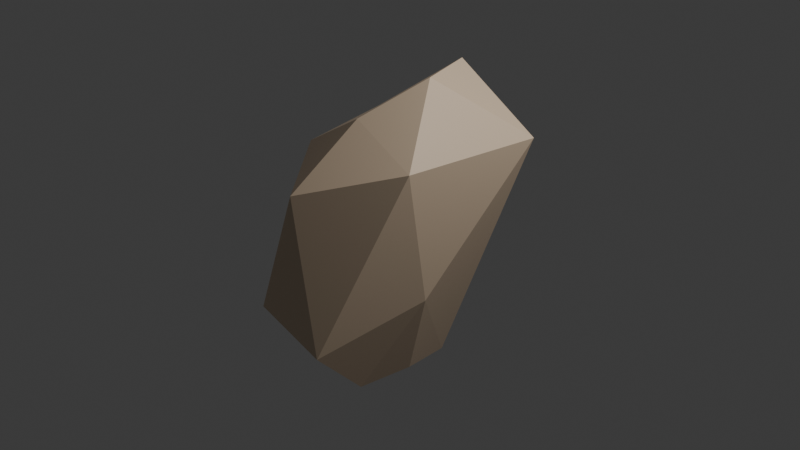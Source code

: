 # Source: stone1A_F38_.blend  (saved by Blender 4.0.36; exported with 4.5.12 LTS)
import bpy
from mathutils import Matrix  # noqa: F401  (used for matrix-valued properties, if any)

bpy.ops.wm.read_factory_settings(use_empty=True)
scene = bpy.context.scene
scene.name = 'Scene'

# ---- collections
col_collection = bpy.data.collections.new('Collection'); scene.collection.children.link(col_collection)

# ---- materials (node trees are filled in below, after node groups)
mat_material_001 = bpy.data.materials.new('Material.001')
mat_material_001.use_transparent_shadow = False

# ---- material node trees
mat_material_001.use_nodes = True; mat_material_001.node_tree.nodes.clear()
_N = mat_material_001.node_tree.nodes; _L = mat_material_001.node_tree.links
n0 = _N.new('ShaderNodeBsdfPrincipled'); n0.name = 'Principled BSDF'; n0.location = (10, 300)
n0.inputs[0].default_value = (0.7365, 0.5713, 0.4105, 1.0)
n0.inputs[3].default_value = 1.45
n1 = _N.new('ShaderNodeOutputMaterial'); n1.name = 'Material Output'; n1.location = (300, 300)
_L.new(n0.outputs[0], n1.inputs[0])
n1.is_active_output = True

# ---- world
world_world = bpy.data.worlds.new('World'); scene.world = world_world
world_world.use_nodes = True; world_world.node_tree.nodes.clear()
_N = world_world.node_tree.nodes; _L = world_world.node_tree.links
n0 = _N.new('ShaderNodeOutputWorld'); n0.name = 'World Output'; n0.location = (300, 300)
n1 = _N.new('ShaderNodeBackground'); n1.name = 'Background'; n1.location = (10, 300)
n1.inputs[0].default_value = (0.05088, 0.05088, 0.05088, 1.0)
_L.new(n1.outputs[0], n0.inputs[0])
n0.is_active_output = True
world_world.color = (0.05088, 0.05088, 0.05088)
world_world.use_sun_shadow = False
world_world.sun_shadow_jitter_overblur = 0.0

# ---- cameras
cam_camera = bpy.data.cameras.new('Camera')
cam_camera.clip_end = 100.0
cam_camera.ortho_scale = 7.314

# ---- lights
light_light = bpy.data.lights.new('Light', 'POINT')
light_light.transmission_factor = 0.0
light_light.use_soft_falloff = False
light_light.energy = 1000.0
light_light.shadow_soft_size = 0.1
light_light.shadow_maximum_resolution = 0.006
light_light.use_absolute_resolution = True

# ---- meshes
me_icosphere_001 = bpy.data.meshes.new('Icosphere.001')
me_icosphere_001.from_pydata([(0.4796, -0.2173, -0.8347), (-1.191, -0.1674, -0.4921), (-0.9586, 0.9935, -0.4887), (0.3379, 0.8359, -0.4438), (1.014, -0.8831, 0.6368), (-0.4868, -0.7084, 0.637), (-1.02, 0.3584, 0.4023), (-0.1093, 1.161, 0.4506), (0.822, 0.223, 0.06782), (0.6323, 0.3608, 0.4472), (0.515, 0.0, 0.6817), (0.8364, -0.378, 0.4021), (-0.637, -0.1674, -0.8344), (-0.4909, 0.6341, -0.7861), (-0.1102, 0.5103, -0.7861), (-0.1052, -0.3239, -0.7895), (0.8942, -0.0153, 1.012), (0.1115, 0.3433, 0.7769), (-0.292, 0.2121, 0.7769), (0.2412, -0.2274, 1.012), (-0.2128, -0.655, -0.2098)], [], [(0, 14, 3), (12, 2, 13), (12, 15, 20), (14, 2, 3), (7, 8, 3), (12, 20, 1), (15, 0, 20), (2, 1, 6), (3, 2, 7), (1, 20, 5), (1, 5, 6), (2, 6, 7), (0, 3, 8), (5, 18, 6), (7, 18, 17), (9, 7, 17), (5, 4, 19), (9, 11, 8), (0, 11, 4), (13, 0, 15), (20, 4, 5), (17, 18, 19), (11, 16, 4), (12, 1, 2), (14, 13, 2), (7, 9, 8), (5, 19, 18), (7, 6, 18), (16, 10, 17), (10, 9, 17), (9, 10, 11), (0, 8, 11), (15, 12, 13), (13, 14, 0), (4, 16, 19), (16, 17, 19), (11, 10, 16), (20, 0, 4)])
_uv = me_icosphere_001.uv_layers.new(name='UVMap')
_uv.uv.foreach_set('vector', [0.329, 0.05995, 0.3982, 0.05995, 0.4545, 0.1575, 0.7619, 0.05995, 0.6364, 0.1575, 0.6927, 0.05995, 0.8745, 0.05995, 0.9437, 0.05995, 0.967, 0.1318, 0.5108, 0.05995, 0.6364, 0.1575, 0.4545, 0.1575, 0.5455, 0.3149, 0.4022, 0.2481, 0.4545, 0.1575, 0.8745, 0.05995, 0.9582, 0.1575, 0.8182, 0.1575, 0.1472, 0.05995, 0.2727, 0.1575, 0.1118, 0.1213, 0.6364, 0.1575, 0.8182, 0.1575, 0.7273, 0.3149, 0.4545, 0.1575, 0.6364, 0.1575, 0.5455, 0.3149, 0.8182, 0.1575, 0.9791, 0.1937, 0.9091, 0.3149, 0.8182, 0.1575, 0.9091, 0.3149, 0.7273, 0.3149, 0.6364, 0.1575, 0.7273, 0.3149, 0.5455, 0.3149, 0.2727, 0.1575, 0.4545, 0.1575, 0.3251, 0.2481, 0.9091, 0.3149, 0.7815, 0.4088, 0.7273, 0.3149, 0.5455, 0.3149, 0.673, 0.4088, 0.5997, 0.4088, 0.4408, 0.3149, 0.5455, 0.3149, 0.4912, 0.4088, 0.0, 0.3149, 0.1276, 0.4088, 0.05422, 0.4088, 0.4408, 0.3149, 0.2865, 0.3149, 0.4022, 0.2481, 0.2727, 0.1575, 0.2865, 0.3149, 0.1818, 0.3149, 0.6927, 0.05995, 0.329, 0.05995, 0.1472, 0.05995, 0.1102, 0.1909, 0.1818, 0.3149, 0.0, 0.3149, 0.4912, 0.4088, 0.673, 0.4088, 0.8549, 0.4088, 0.2865, 0.3149, 0.3094, 0.4088, 0.1818, 0.3149, 0.7619, 0.05995, 0.8182, 0.1575, 0.6364, 0.1575, 0.5108, 0.05995, 0.5801, 0.05995, 0.6364, 0.1575, 0.5455, 0.3149, 0.4408, 0.3149, 0.4022, 0.2481, 0.9091, 0.3149, 0.8549, 0.4088, 0.7815, 0.4088, 0.5455, 0.3149, 0.7273, 0.3149, 0.673, 0.4088, 0.4179, 0.4088, 0.4022, 0.3817, 0.4912, 0.4088, 0.4022, 0.3817, 0.4408, 0.3149, 0.4912, 0.4088, 0.4408, 0.3149, 0.4022, 0.3817, 0.2865, 0.3149, 0.2727, 0.1575, 0.3251, 0.2481, 0.2865, 0.3149, 0.1472, 0.05995, 0.8745, 0.05995, 0.6927, 0.05995, 0.6927, 0.05995, 0.5108, 0.05995, 0.329, 0.05995, 0.1276, 0.4088, 0.3094, 0.4088, 0.8549, 0.4088, 0.3094, 0.4088, 0.4912, 0.4088, 0.8549, 0.4088, 0.2865, 0.3149, 0.3251, 0.3817, 0.3094, 0.4088, 0.1324, 0.1575, 0.2727, 0.1575, 0.1818, 0.3149])
me_icosphere_001.materials.append(mat_material_001)
me_icosphere_001.update()

# ---- objects
ob_light = bpy.data.objects.new('Light', light_light)
ob_camera = bpy.data.objects.new('Camera', cam_camera)
ob_icosphere_001 = bpy.data.objects.new('Icosphere.001', me_icosphere_001)

# ---- transforms, parenting, visibility, modifiers, constraints
ob_light.location = (4.076, 1.005, 5.904)
ob_light.rotation_euler = (0.6503, 0.05522, 1.866)
ob_light.lock_rotations_4d = False
ob_light.empty_display_type = 'ARROWS'
ob_light.color = (0.0, 0.0, 0.0, 0.0)
ob_light.lineart.crease_threshold = 0.0
ob_camera.location = (7.359, -6.926, 4.958)
ob_camera.rotation_euler = (1.109, 0.0, 0.8149)
ob_camera.lock_rotations_4d = False
ob_camera.empty_display_type = 'ARROWS'
ob_camera.color = (0.0, 0.0, 0.0, 0.0)
ob_camera.display_type = 'WIRE'
ob_camera.lineart.crease_threshold = 0.0
ob_icosphere_001.location = (0.08858, -0.1389, -0.149)
ob_icosphere_001.rotation_euler = (0.0, -0.0, 1.571)
ob_icosphere_001.scale = (1.0, 1.0, 1.684)

# ---- collection membership
col_collection.objects.link(ob_light)
col_collection.objects.link(ob_camera)
col_collection.objects.link(ob_icosphere_001)

# ---- scene / render settings (as saved in the file)
scene.camera = ob_camera
scene.frame_start = 1; scene.frame_end = 250; scene.frame_set(1)
scene.render.engine = 'BLENDER_EEVEE_NEXT'
scene.cycles.sampling_pattern = 'TABULATED_SOBOL'
bpy.context.view_layer.update()
